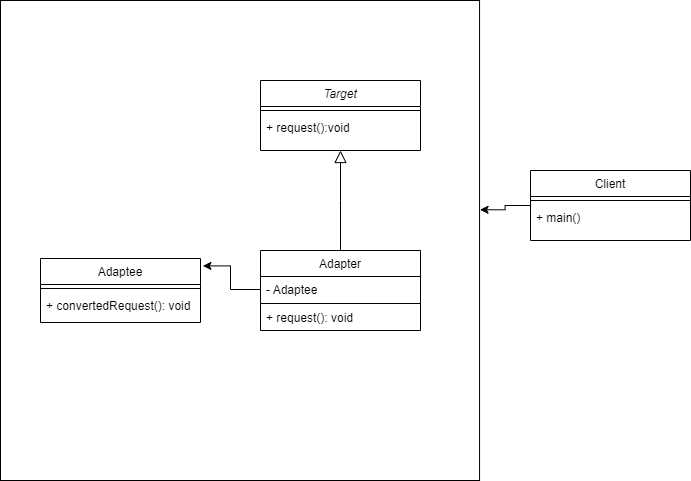

The diagram above was exported from draw.io. Its source (the exported page's mxGraphModel, read from the mxfile embedded in the PNG):
<mxGraphModel dx="1050" dy="540" grid="1" gridSize="10" guides="1" tooltips="1" connect="1" arrows="1" fold="1" page="1" pageScale="1" pageWidth="827" pageHeight="1169" math="0" shadow="0">
  <root>
    <mxCell id="WIyWlLk6GJQsqaUBKTNV-0" />
    <mxCell id="WIyWlLk6GJQsqaUBKTNV-1" parent="WIyWlLk6GJQsqaUBKTNV-0" />
    <mxCell id="j5RVV9CtKcywFFAy6bzq-2" value="" style="whiteSpace=wrap;html=1;aspect=fixed;" vertex="1" parent="WIyWlLk6GJQsqaUBKTNV-1">
      <mxGeometry x="120" y="10" width="479.06" height="480" as="geometry" />
    </mxCell>
    <mxCell id="zkfFHV4jXpPFQw0GAbJ--0" value="Target" style="swimlane;fontStyle=2;align=center;verticalAlign=top;childLayout=stackLayout;horizontal=1;startSize=26;horizontalStack=0;resizeParent=1;resizeLast=0;collapsible=1;marginBottom=0;rounded=0;shadow=0;strokeWidth=1;" parent="WIyWlLk6GJQsqaUBKTNV-1" vertex="1">
      <mxGeometry x="380" y="90" width="160" height="70" as="geometry">
        <mxRectangle x="230" y="140" width="160" height="26" as="alternateBounds" />
      </mxGeometry>
    </mxCell>
    <mxCell id="zkfFHV4jXpPFQw0GAbJ--4" value="" style="line;html=1;strokeWidth=1;align=left;verticalAlign=middle;spacingTop=-1;spacingLeft=3;spacingRight=3;rotatable=0;labelPosition=right;points=[];portConstraint=eastwest;" parent="zkfFHV4jXpPFQw0GAbJ--0" vertex="1">
      <mxGeometry y="26" width="160" height="8" as="geometry" />
    </mxCell>
    <mxCell id="zkfFHV4jXpPFQw0GAbJ--5" value="+ request():void" style="text;align=left;verticalAlign=top;spacingLeft=4;spacingRight=4;overflow=hidden;rotatable=0;points=[[0,0.5],[1,0.5]];portConstraint=eastwest;" parent="zkfFHV4jXpPFQw0GAbJ--0" vertex="1">
      <mxGeometry y="34" width="160" height="26" as="geometry" />
    </mxCell>
    <mxCell id="zkfFHV4jXpPFQw0GAbJ--6" value="Adaptee" style="swimlane;fontStyle=0;align=center;verticalAlign=top;childLayout=stackLayout;horizontal=1;startSize=26;horizontalStack=0;resizeParent=1;resizeLast=0;collapsible=1;marginBottom=0;rounded=0;shadow=0;strokeWidth=1;" parent="WIyWlLk6GJQsqaUBKTNV-1" vertex="1">
      <mxGeometry x="160" y="268" width="160" height="64" as="geometry">
        <mxRectangle x="130" y="380" width="160" height="26" as="alternateBounds" />
      </mxGeometry>
    </mxCell>
    <mxCell id="zkfFHV4jXpPFQw0GAbJ--9" value="" style="line;html=1;strokeWidth=1;align=left;verticalAlign=middle;spacingTop=-1;spacingLeft=3;spacingRight=3;rotatable=0;labelPosition=right;points=[];portConstraint=eastwest;" parent="zkfFHV4jXpPFQw0GAbJ--6" vertex="1">
      <mxGeometry y="26" width="160" height="8" as="geometry" />
    </mxCell>
    <mxCell id="zkfFHV4jXpPFQw0GAbJ--11" value="+ convertedRequest(): void" style="text;align=left;verticalAlign=top;spacingLeft=4;spacingRight=4;overflow=hidden;rotatable=0;points=[[0,0.5],[1,0.5]];portConstraint=eastwest;" parent="zkfFHV4jXpPFQw0GAbJ--6" vertex="1">
      <mxGeometry y="34" width="160" height="26" as="geometry" />
    </mxCell>
    <mxCell id="zkfFHV4jXpPFQw0GAbJ--13" value="Adapter" style="swimlane;fontStyle=0;align=center;verticalAlign=top;childLayout=stackLayout;horizontal=1;startSize=26;horizontalStack=0;resizeParent=1;resizeLast=0;collapsible=1;marginBottom=0;rounded=0;shadow=0;strokeWidth=1;" parent="WIyWlLk6GJQsqaUBKTNV-1" vertex="1">
      <mxGeometry x="380" y="260" width="160" height="80" as="geometry">
        <mxRectangle x="340" y="380" width="170" height="26" as="alternateBounds" />
      </mxGeometry>
    </mxCell>
    <mxCell id="zkfFHV4jXpPFQw0GAbJ--14" value="- Adaptee" style="text;align=left;verticalAlign=top;spacingLeft=4;spacingRight=4;overflow=hidden;rotatable=0;points=[[0,0.5],[1,0.5]];portConstraint=eastwest;" parent="zkfFHV4jXpPFQw0GAbJ--13" vertex="1">
      <mxGeometry y="26" width="160" height="26" as="geometry" />
    </mxCell>
    <mxCell id="zkfFHV4jXpPFQw0GAbJ--15" value="" style="line;html=1;strokeWidth=1;align=left;verticalAlign=middle;spacingTop=-1;spacingLeft=3;spacingRight=3;rotatable=0;labelPosition=right;points=[];portConstraint=eastwest;" parent="zkfFHV4jXpPFQw0GAbJ--13" vertex="1">
      <mxGeometry y="52" width="160" height="2" as="geometry" />
    </mxCell>
    <mxCell id="j5RVV9CtKcywFFAy6bzq-1" value="+ request(): void" style="text;align=left;verticalAlign=top;spacingLeft=4;spacingRight=4;overflow=hidden;rotatable=0;points=[[0,0.5],[1,0.5]];portConstraint=eastwest;" vertex="1" parent="zkfFHV4jXpPFQw0GAbJ--13">
      <mxGeometry y="54" width="160" height="26" as="geometry" />
    </mxCell>
    <mxCell id="zkfFHV4jXpPFQw0GAbJ--16" value="" style="endArrow=block;endSize=10;endFill=0;shadow=0;strokeWidth=1;rounded=0;edgeStyle=elbowEdgeStyle;elbow=vertical;" parent="WIyWlLk6GJQsqaUBKTNV-1" source="zkfFHV4jXpPFQw0GAbJ--13" target="zkfFHV4jXpPFQw0GAbJ--0" edge="1">
      <mxGeometry width="160" relative="1" as="geometry">
        <mxPoint x="330" y="363" as="sourcePoint" />
        <mxPoint x="430" y="261" as="targetPoint" />
      </mxGeometry>
    </mxCell>
    <mxCell id="j5RVV9CtKcywFFAy6bzq-3" style="edgeStyle=orthogonalEdgeStyle;rounded=0;orthogonalLoop=1;jettySize=auto;html=1;entryX=1.001;entryY=0.436;entryDx=0;entryDy=0;entryPerimeter=0;" edge="1" parent="WIyWlLk6GJQsqaUBKTNV-1" source="zkfFHV4jXpPFQw0GAbJ--17" target="j5RVV9CtKcywFFAy6bzq-2">
      <mxGeometry relative="1" as="geometry" />
    </mxCell>
    <mxCell id="zkfFHV4jXpPFQw0GAbJ--17" value="Client" style="swimlane;fontStyle=0;align=center;verticalAlign=top;childLayout=stackLayout;horizontal=1;startSize=26;horizontalStack=0;resizeParent=1;resizeLast=0;collapsible=1;marginBottom=0;rounded=0;shadow=0;strokeWidth=1;" parent="WIyWlLk6GJQsqaUBKTNV-1" vertex="1">
      <mxGeometry x="650" y="180" width="160" height="70" as="geometry">
        <mxRectangle x="550" y="140" width="160" height="26" as="alternateBounds" />
      </mxGeometry>
    </mxCell>
    <mxCell id="zkfFHV4jXpPFQw0GAbJ--23" value="" style="line;html=1;strokeWidth=1;align=left;verticalAlign=middle;spacingTop=-1;spacingLeft=3;spacingRight=3;rotatable=0;labelPosition=right;points=[];portConstraint=eastwest;" parent="zkfFHV4jXpPFQw0GAbJ--17" vertex="1">
      <mxGeometry y="26" width="160" height="8" as="geometry" />
    </mxCell>
    <mxCell id="zkfFHV4jXpPFQw0GAbJ--24" value="+ main()" style="text;align=left;verticalAlign=top;spacingLeft=4;spacingRight=4;overflow=hidden;rotatable=0;points=[[0,0.5],[1,0.5]];portConstraint=eastwest;" parent="zkfFHV4jXpPFQw0GAbJ--17" vertex="1">
      <mxGeometry y="34" width="160" height="26" as="geometry" />
    </mxCell>
    <mxCell id="j5RVV9CtKcywFFAy6bzq-0" style="edgeStyle=orthogonalEdgeStyle;rounded=0;orthogonalLoop=1;jettySize=auto;html=1;entryX=1.015;entryY=0.116;entryDx=0;entryDy=0;entryPerimeter=0;" edge="1" parent="WIyWlLk6GJQsqaUBKTNV-1" source="zkfFHV4jXpPFQw0GAbJ--14" target="zkfFHV4jXpPFQw0GAbJ--6">
      <mxGeometry relative="1" as="geometry" />
    </mxCell>
  </root>
</mxGraphModel>